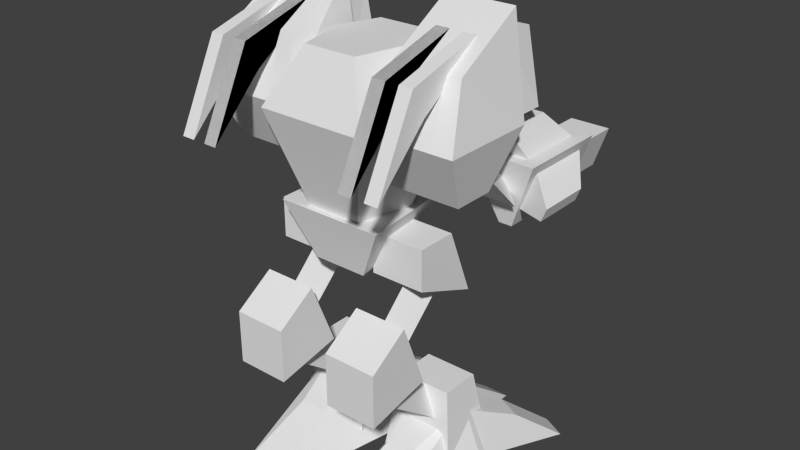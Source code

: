 # Source: andairkill.blend  (saved by Blender 2.63.0; exported with 4.5.12 LTS)
import bpy
from mathutils import Matrix  # noqa: F401  (used for matrix-valued properties, if any)

bpy.ops.wm.read_factory_settings(use_empty=True)
scene = bpy.context.scene
scene.name = 'Scene'

# ---- collections
col_collection_2 = bpy.data.collections.new('Collection 2'); scene.collection.children.link(col_collection_2)
col_collection_3 = bpy.data.collections.new('Collection 3'); scene.collection.children.link(col_collection_3)
col_collection_4 = bpy.data.collections.new('Collection 4'); scene.collection.children.link(col_collection_4)
col_collection_5 = bpy.data.collections.new('Collection 5'); scene.collection.children.link(col_collection_5)
col_collection_6 = bpy.data.collections.new('Collection 6'); scene.collection.children.link(col_collection_6)
col_collection_7 = bpy.data.collections.new('Collection 7'); scene.collection.children.link(col_collection_7)

# ---- world
world_world = bpy.data.worlds.new('World'); scene.world = world_world
world_world.color = (0.05088, 0.05088, 0.05088)
world_world.use_sun_shadow = False
world_world.sun_shadow_jitter_overblur = 0.0
world_world.cycles.sampling_method = 'MANUAL'
world_world.cycles.sample_map_resolution = 256

# ---- meshes
me_ruparm_001 = bpy.data.meshes.new('ruparm.001')
me_ruparm_001.from_pydata([(17.93, 42.77, -2.461), (17.93, 52.63, 7.4), (11.95, 52.63, 7.4), (13.95, 55.45, 4.583), (11.95, 42.77, -2.461), (13.95, 45.59, -5.278)], [], [(4, 2, 3, 5), (2, 1, 3), (1, 0, 5, 3), (4, 0, 1, 2), (4, 5, 0)])
_uv = me_ruparm_001.uv_layers.new(name='UVMap')
_uv.uv.foreach_set('vector', [0.9798, 0.9836, 0.9889, 0.9836, 0.9889, 0.9745, 0.9798, 0.9745, 0.0, 0.0, 0.0, 0.0, 0.0, 0.0, 0.9798, 0.9836, 0.9889, 0.9836, 0.9889, 0.9745, 0.9798, 0.9745, 0.9798, 0.9836, 0.9889, 0.9836, 0.9889, 0.9745, 0.9798, 0.9745, 0.0, 0.0, 0.0, 0.0, 0.0, 0.0])
me_ruparm_001.use_remesh_preserve_volume = False
me_ruparm_001.use_remesh_preserve_attributes = False
me_ruparm_001.use_mirror_vertex_groups = False
me_ruparm_001.update()
me_barrel2_001 = bpy.data.meshes.new('barrel2.001')
me_barrel2_001.from_pydata([(16.11, 40.55, -24.38), (18.11, 46.52, -24.38), (16.11, 40.55, -16.41), (18.11, 46.52, -16.41), (14.12, 40.55, -16.41), (12.13, 46.52, -16.41), (14.12, 40.55, -24.38), (12.13, 46.52, -24.38)], [], [(4, 6, 0, 2), (3, 2, 0, 1), (4, 5, 7, 6), (1, 7, 5, 3), (3, 5, 4, 2), (1, 0, 6, 7)])
_uv = me_barrel2_001.uv_layers.new(name='UVMap')
_uv.uv.foreach_set('vector', [0.249, 0.5704, 0.193, 0.5704, 0.193, 0.5844, 0.249, 0.5844, 0.4069, 0.9075, 0.3626, 0.9075, 0.3626, 0.9636, 0.4069, 0.9636, 0.4069, 0.9073, 0.3626, 0.9073, 0.3626, 0.9632, 0.4069, 0.9632, 0.3069, 0.6187, 0.3069, 0.5764, 0.2505, 0.5764, 0.2505, 0.6187, 0.0, 0.0, 0.0, 0.0, 0.0, 0.0, 0.0, 0.0, 0.3069, 0.6187, 0.3492, 0.6046, 0.3492, 0.5905, 0.3069, 0.5764])
me_barrel2_001.use_remesh_preserve_volume = False
me_barrel2_001.use_remesh_preserve_attributes = False
me_barrel2_001.use_mirror_vertex_groups = False
me_barrel2_001.update()
me_ruparm = bpy.data.meshes.new('ruparm')
me_ruparm.from_pydata([(-17.93, 42.77, -2.461), (-17.93, 52.63, 7.4), (-11.95, 52.63, 7.4), (-13.95, 55.45, 4.583), (-11.95, 42.77, -2.461), (-13.95, 45.59, -5.278)], [], [(4, 5, 3, 2), (2, 3, 1), (1, 3, 5, 0), (4, 2, 1, 0), (4, 0, 5)])
_uv = me_ruparm.uv_layers.new(name='UVMap')
_uv.uv.foreach_set('vector', [0.9764, 0.9834, 0.9764, 0.9751, 0.9846, 0.9751, 0.9846, 0.9834, 0.0, 0.0, 0.0, 0.0, 0.0, 0.0, 0.9764, 0.9834, 0.9764, 0.9751, 0.9846, 0.9751, 0.9846, 0.9834, 0.9764, 0.9834, 0.9764, 0.9751, 0.9846, 0.9751, 0.9846, 0.9834, 0.0, 0.0, 0.0, 0.0, 0.0, 0.0])
me_ruparm.use_remesh_preserve_volume = False
me_ruparm.use_remesh_preserve_attributes = False
me_ruparm.use_mirror_vertex_groups = False
me_ruparm.update()
me_hip = bpy.data.meshes.new('hip')
me_hip.from_pydata([(5.977, 41.48, -5.273), (-3.984, 33.52, 10.66), (-7.969, 41.48, 12.66), (3.984, 33.52, 10.66), (7.969, 41.48, 12.66), (-1.992, 33.52, -1.289), (-5.977, 41.48, -5.273), (1.992, 33.52, -1.289)], [], [(4, 0, 6, 2), (0, 7, 5, 6), (0, 4, 3, 7), (2, 6, 5, 1), (1, 5, 7, 3), (3, 4, 2, 1)])
_uv = me_hip.uv_layers.new(name='UVMap')
_uv.uv.foreach_set('vector', [0.02806, 0.3381, 0.04491, 0.1865, 0.146, 0.1865, 0.1628, 0.3381, 0.04491, 0.1865, 0.0786, 0.1111, 0.1123, 0.1111, 0.146, 0.1865, 0.1848, 0.8845, 0.3382, 0.8845, 0.3177, 0.8096, 0.2147, 0.8071, 0.3382, 0.8846, 0.1848, 0.8846, 0.2147, 0.8072, 0.3177, 0.8097, 0.1291, 0.01007, 0.1123, 0.1111, 0.0786, 0.1111, 0.06175, 0.01007, 0.7331, 0.6243, 0.792, 0.538, 0.8827, 0.6962, 0.7785, 0.7034])
me_hip.use_remesh_preserve_volume = False
me_hip.use_remesh_preserve_attributes = False
me_hip.use_mirror_vertex_groups = False
me_hip.update()
me_barrel2 = bpy.data.meshes.new('barrel2')
me_barrel2.from_pydata([(-16.11, 40.55, -24.38), (-18.11, 46.52, -24.38), (-16.11, 40.55, -16.41), (-18.11, 46.52, -16.41), (-14.12, 40.55, -16.41), (-12.13, 46.52, -16.41), (-14.12, 40.55, -24.38), (-12.13, 46.52, -24.38)], [], [(4, 2, 0, 6), (3, 1, 0, 2), (4, 6, 7, 5), (1, 3, 5, 7), (3, 2, 4, 5), (1, 7, 6, 0)])
_uv = me_barrel2.uv_layers.new(name='UVMap')
_uv.uv.foreach_set('vector', [0.249, 0.5704, 0.249, 0.5844, 0.193, 0.5844, 0.193, 0.5704, 0.4069, 0.9075, 0.4069, 0.9636, 0.3626, 0.9636, 0.3626, 0.9075, 0.4069, 0.9073, 0.4069, 0.9632, 0.3626, 0.9632, 0.3626, 0.9073, 0.3069, 0.6187, 0.2505, 0.6187, 0.2505, 0.5764, 0.3069, 0.5764, 0.0, 0.0, 0.0, 0.0, 0.0, 0.0, 0.0, 0.0, 0.3069, 0.6187, 0.3069, 0.5764, 0.3492, 0.5905, 0.3492, 0.6046])
me_barrel2.use_remesh_preserve_volume = False
me_barrel2.use_remesh_preserve_attributes = False
me_barrel2.use_mirror_vertex_groups = False
me_barrel2.update()
me_rfoot_001 = bpy.data.meshes.new('rfoot.001')
me_rfoot_001.from_pydata([(0.0, 0.5859, -1.172), (3.984, 0.5859, 18.75), (15.99, 6.563, -8.299), (11.53, 0.5859, 0.61), (11.53, 10.55, 0.61), (19.55, 0.5859, -15.43), (3.984, 10.55, -1.172), (11.95, 0.5859, 18.75), (15.94, 0.5859, -1.172), (11.95, 10.55, -1.172), (5.977, 6.563, 8.789), (9.961, 6.563, 8.789), (7.969, 0.5859, -1.172), (15.99, 0.5859, -17.21), (12.42, 6.563, -10.08), (7.969, 10.55, -1.172), (13.95, 0.5859, -5.156), (11.95, 14.53, 2.812), (13.95, 0.5859, 4.805), (3.984, 14.53, 2.812), (1.992, 0.5859, -5.156), (3.984, 14.53, -3.164), (11.95, 14.53, -3.164), (1.992, 0.5859, 4.805), (3.754, 10.55, -0.3104), (3.766, 6.563, -10.27), (3.775, 0.5859, -18.24), (3.754, 0.5859, -0.3104), (7.759, 0.5859, -18.24), (7.739, 10.55, -0.3059), (7.739, 0.5859, -0.3059), (7.75, 6.563, -10.27)], [], [(28, 26, 25, 31), (31, 25, 24, 29), (21, 20, 23, 19), (22, 16, 20, 21), (19, 23, 18, 17), (0, 6, 9, 8), (17, 18, 16, 22), (0, 8, 7, 1), (21, 19, 17, 22), (30, 28, 31, 29), (18, 23, 20, 16), (12, 15, 14, 13), (5, 3, 12, 13), (11, 10, 1, 7), (28, 30, 27, 26), (9, 6, 10, 11), (3, 5, 2, 4), (27, 24, 25, 26), (2, 14, 15, 4), (5, 13, 14, 2), (7, 8, 9, 11), (0, 1, 10, 6)])
_uv = me_rfoot_001.uv_layers.new(name='UVMap')
_uv.uv.foreach_set('vector', [0.9971, 0.199, 0.9503, 0.199, 0.9503, 0.3158, 0.9971, 0.3158, 0.9971, 0.3158, 0.9503, 0.3158, 0.9503, 0.4417, 0.9971, 0.4417, 0.918, 0.8926, 0.899, 0.7579, 0.9943, 0.7579, 0.9752, 0.8926, 0.9175, 0.9704, 0.7805, 0.9898, 0.7805, 0.8735, 0.9175, 0.8929, 0.918, 0.9704, 0.781, 0.9898, 0.781, 0.8735, 0.918, 0.8929, 0.9725, 0.9722, 0.9725, 0.9986, 0.999, 0.9986, 0.999, 0.9722, 0.918, 0.8928, 0.8989, 0.7578, 0.9944, 0.7578, 0.9753, 0.8928, 0.9725, 0.9722, 0.9725, 0.9986, 0.999, 0.9986, 0.999, 0.9722, 0.9175, 0.8929, 0.9756, 0.8929, 0.9756, 0.9704, 0.9175, 0.9704, 0.998, 0.002847, 0.998, 0.1969, 0.9334, 0.1106, 0.8903, 0.002847, 0.9725, 0.9722, 0.9725, 0.9986, 0.999, 0.9986, 0.999, 0.9722, 0.998, 0.002847, 0.8903, 0.002847, 0.9334, 0.1106, 0.998, 0.1969, 0.9501, 0.1987, 0.9501, 0.4418, 0.9974, 0.4418, 0.9974, 0.1987, 0.9704, 0.574, 0.9225, 0.574, 0.8985, 0.7138, 0.9944, 0.7138, 0.9501, 0.1987, 0.9501, 0.4418, 0.9974, 0.4418, 0.9974, 0.1987, 0.9944, 0.4449, 0.8985, 0.4449, 0.9225, 0.574, 0.9704, 0.574, 0.998, 0.002847, 0.998, 0.1969, 0.9334, 0.1106, 0.8903, 0.002847, 0.998, 0.002847, 0.8903, 0.002847, 0.9334, 0.1106, 0.998, 0.1969, 0.9971, 0.3158, 0.9503, 0.3158, 0.9503, 0.4417, 0.9971, 0.4417, 0.9971, 0.199, 0.9503, 0.199, 0.9503, 0.3158, 0.9971, 0.3158, 0.8966, 0.715, 0.7747, 0.5025, 0.8905, 0.4448, 0.915, 0.5741, 0.775, 0.5038, 0.8963, 0.7149, 0.9145, 0.5748, 0.89, 0.4464])
me_rfoot_001.use_remesh_preserve_volume = False
me_rfoot_001.use_remesh_preserve_attributes = False
me_rfoot_001.use_mirror_vertex_groups = False
me_rfoot_001.update()
me_rfoot = bpy.data.meshes.new('rfoot')
me_rfoot.from_pydata([(0.0, 0.5859, -1.172), (-3.984, 0.5859, 18.75), (-15.99, 6.563, -8.299), (-11.53, 0.5859, 0.61), (-11.53, 10.55, 0.61), (-19.55, 0.5859, -15.43), (-3.984, 10.55, -1.172), (-11.95, 0.5859, 18.75), (-15.94, 0.5859, -1.172), (-11.95, 10.55, -1.172), (-5.977, 6.563, 8.789), (-9.961, 6.563, 8.789), (-7.969, 0.5859, -1.172), (-15.99, 0.5859, -17.21), (-12.42, 6.563, -10.08), (-7.969, 10.55, -1.172), (-13.95, 0.5859, -5.156), (-11.95, 14.53, 2.812), (-13.95, 0.5859, 4.805), (-3.984, 14.53, 2.812), (-1.992, 0.5859, -5.156), (-3.984, 14.53, -3.164), (-11.95, 14.53, -3.164), (-1.992, 0.5859, 4.805), (-3.754, 10.55, -0.3104), (-3.766, 6.563, -10.27), (-3.775, 0.5859, -18.24), (-3.754, 0.5859, -0.3104), (-7.759, 0.5859, -18.24), (-7.739, 10.55, -0.3059), (-7.739, 0.5859, -0.3059), (-7.75, 6.563, -10.27)], [], [(28, 31, 25, 26), (31, 29, 24, 25), (21, 19, 23, 20), (22, 21, 20, 16), (19, 17, 18, 23), (0, 8, 9, 6), (17, 22, 16, 18), (0, 1, 7, 8), (21, 22, 17, 19), (30, 29, 31, 28), (18, 16, 20, 23), (12, 13, 14, 15), (5, 13, 12, 3), (11, 7, 1, 10), (28, 26, 27, 30), (9, 11, 10, 6), (3, 4, 2, 5), (27, 26, 25, 24), (2, 4, 15, 14), (5, 2, 14, 13), (7, 11, 9, 8), (0, 6, 10, 1)])
_uv = me_rfoot.uv_layers.new(name='UVMap')
_uv.uv.foreach_set('vector', [0.9971, 0.199, 0.9971, 0.3158, 0.9503, 0.3158, 0.9503, 0.199, 0.9971, 0.3158, 0.9971, 0.4417, 0.9503, 0.4417, 0.9503, 0.3158, 0.918, 0.8926, 0.9752, 0.8926, 0.9943, 0.7579, 0.899, 0.7579, 0.9175, 0.9704, 0.9175, 0.8929, 0.7805, 0.8735, 0.7805, 0.9898, 0.918, 0.9704, 0.918, 0.8929, 0.781, 0.8735, 0.781, 0.9898, 0.9725, 0.9722, 0.999, 0.9722, 0.999, 0.9986, 0.9725, 0.9986, 0.918, 0.8928, 0.9753, 0.8928, 0.9944, 0.7578, 0.8989, 0.7578, 0.9725, 0.9722, 0.999, 0.9722, 0.999, 0.9986, 0.9725, 0.9986, 0.9162, 0.8909, 0.9162, 0.9684, 0.9743, 0.9684, 0.9743, 0.8909, 0.998, 0.002847, 0.8903, 0.002847, 0.9334, 0.1106, 0.998, 0.1969, 0.9725, 0.9722, 0.999, 0.9722, 0.999, 0.9986, 0.9725, 0.9986, 0.998, 0.002847, 0.998, 0.1969, 0.9334, 0.1106, 0.8903, 0.002847, 0.9501, 0.1987, 0.9974, 0.1987, 0.9974, 0.4418, 0.9501, 0.4418, 0.9704, 0.574, 0.9944, 0.7138, 0.8985, 0.7138, 0.9225, 0.574, 0.9501, 0.1987, 0.9974, 0.1987, 0.9974, 0.4418, 0.9501, 0.4418, 0.9944, 0.4449, 0.9704, 0.574, 0.9225, 0.574, 0.8985, 0.4449, 0.998, 0.002847, 0.8903, 0.002847, 0.9334, 0.1106, 0.998, 0.1969, 0.998, 0.002847, 0.998, 0.1969, 0.9334, 0.1106, 0.8903, 0.002847, 0.9971, 0.3158, 0.9971, 0.4417, 0.9503, 0.4417, 0.9503, 0.3158, 0.9971, 0.199, 0.9971, 0.3158, 0.9503, 0.3158, 0.9503, 0.199, 0.8966, 0.715, 0.915, 0.5741, 0.8905, 0.4448, 0.7747, 0.5025, 0.775, 0.5038, 0.89, 0.4464, 0.9145, 0.5748, 0.8963, 0.7149])
me_rfoot.use_remesh_preserve_volume = False
me_rfoot.use_remesh_preserve_attributes = False
me_rfoot.use_mirror_vertex_groups = False
me_rfoot.update()
me_rloleg_002 = bpy.data.meshes.new('rloleg.002')
me_rloleg_002.from_pydata([(11.95, 17.46, 18.05), (3.984, 17.46, 18.05), (3.984, 25.43, 18.05), (3.984, 29.41, 12.07), (11.95, 25.43, 18.05), (3.984, 19.45, 8.086), (11.95, 19.45, 8.086), (11.95, 29.41, 12.07), (7.969, 19.23, 9.466), (5.763, 18.23, 14.34), (5.763, 7.5, 0.1172), (10.17, 7.5, 0.1172), (7.969, 10.25, -2.768), (10.17, 18.23, 14.34)], [], [(5, 6, 0, 1), (13, 11, 12, 8), (10, 9, 8, 12), (5, 3, 7, 6), (3, 2, 4, 7), (2, 1, 0, 4), (3, 5, 1, 2), (11, 13, 9, 10), (7, 4, 0, 6), (10, 12, 11)])
_uv = me_rloleg_002.uv_layers.new(name='UVMap')
_uv.uv.foreach_set('vector', [0.908, 0.06059, 0.8244, 0.06059, 0.8244, 0.1671, 0.908, 0.1671, 0.9512, 0.981, 0.9574, 0.981, 0.9574, 0.9748, 0.9512, 0.9748, 0.9512, 0.981, 0.9574, 0.981, 0.9574, 0.9748, 0.9512, 0.9748, 0.8237, 0.1671, 0.8237, 0.281, 0.9083, 0.281, 0.9083, 0.1671, 0.8237, 0.281, 0.8237, 0.3573, 0.9083, 0.3573, 0.9083, 0.281, 0.8237, 0.3573, 0.8237, 0.4419, 0.9083, 0.4419, 0.9083, 0.3573, 0.7601, 0.4841, 0.7175, 0.3775, 0.824, 0.3562, 0.824, 0.4415, 0.9512, 0.981, 0.9574, 0.981, 0.9574, 0.9748, 0.9512, 0.9748, 0.7601, 0.4841, 0.824, 0.4415, 0.824, 0.3562, 0.7175, 0.3775, 0.94, 0.9721, 0.9676, 0.9998, 0.9676, 0.9721])
me_rloleg_002.use_remesh_preserve_volume = False
me_rloleg_002.use_remesh_preserve_attributes = False
me_rloleg_002.use_mirror_vertex_groups = False
me_rloleg_002.update()
me_rloleg = bpy.data.meshes.new('rloleg')
me_rloleg.from_pydata([(-11.95, 17.46, 18.05), (-3.984, 17.46, 18.05), (-3.984, 25.43, 18.05), (-3.984, 29.41, 12.07), (-11.95, 25.43, 18.05), (-3.984, 19.45, 8.086), (-11.95, 19.45, 8.086), (-11.95, 29.41, 12.07), (-7.969, 19.23, 9.466), (-5.763, 18.23, 14.34), (-5.763, 7.5, 0.1172), (-10.17, 7.5, 0.1172), (-7.969, 10.25, -2.768), (-10.17, 18.23, 14.34)], [], [(5, 1, 0, 6), (13, 8, 12, 11), (10, 12, 8, 9), (5, 6, 7, 3), (3, 7, 4, 2), (2, 4, 0, 1), (3, 2, 1, 5), (11, 10, 9, 13), (7, 6, 0, 4), (10, 11, 12)])
_uv = me_rloleg.uv_layers.new(name='UVMap')
_uv.uv.foreach_set('vector', [0.908, 0.06059, 0.908, 0.1671, 0.8244, 0.1671, 0.8244, 0.06059, 0.9512, 0.981, 0.9512, 0.9748, 0.9574, 0.9748, 0.9574, 0.981, 0.9512, 0.981, 0.9512, 0.9748, 0.9574, 0.9748, 0.9574, 0.981, 0.8237, 0.1671, 0.9083, 0.1671, 0.9083, 0.281, 0.8237, 0.281, 0.8237, 0.281, 0.9083, 0.281, 0.9083, 0.3573, 0.8237, 0.3573, 0.8237, 0.3573, 0.9083, 0.3573, 0.9083, 0.4419, 0.8237, 0.4419, 0.7601, 0.4841, 0.824, 0.4415, 0.824, 0.3562, 0.7175, 0.3775, 0.9512, 0.981, 0.9512, 0.9748, 0.9574, 0.9748, 0.9574, 0.981, 0.7601, 0.4841, 0.7175, 0.3775, 0.824, 0.3562, 0.824, 0.4415, 0.94, 0.9721, 0.9676, 0.9721, 0.9676, 0.9998])
me_rloleg.use_remesh_preserve_volume = False
me_rloleg.use_remesh_preserve_attributes = False
me_rloleg.use_mirror_vertex_groups = False
me_rloleg.update()
me_rupleg_002 = bpy.data.meshes.new('rupleg.002')
me_rupleg_002.from_pydata([(7.969, 32.58, 6.988), (7.969, 23.2, 16.64), (5.95, 30.91, 2.698), (5.95, 20.39, 13.82), (9.988, 20.39, 13.82), (9.988, 30.91, 2.698), (3.984, 39.14, 2.695), (3.984, 29.18, -1.289), (11.95, 39.14, 8.672), (11.95, 29.18, -1.289), (11.95, 39.14, 2.695), (3.984, 33.16, 8.672), (3.984, 39.14, 8.672), (11.95, 33.16, 8.672)], [], [(4, 3, 2, 5), (2, 3, 1, 0), (4, 5, 0, 1), (6, 12, 8, 10), (7, 6, 10, 9), (10, 8, 13, 9), (12, 11, 13, 8), (7, 9, 13, 11), (11, 12, 6, 7), (1, 3, 4)])
_uv = me_rupleg_002.uv_layers.new(name='UVMap')
_uv.uv.foreach_set('vector', [0.9578, 0.9855, 0.9578, 0.9748, 0.9471, 0.9748, 0.9471, 0.9855, 0.9471, 0.9855, 0.9578, 0.9855, 0.9578, 0.9748, 0.9471, 0.9748, 0.9471, 0.9855, 0.9578, 0.9855, 0.9578, 0.9748, 0.9471, 0.9748, 0.6596, 0.9132, 0.5948, 0.9132, 0.5948, 0.9996, 0.6596, 0.9996, 0.7759, 0.9132, 0.6596, 0.9132, 0.6596, 0.9996, 0.7759, 0.9996, 0.5951, 0.9133, 0.6601, 0.9133, 0.6601, 0.8483, 0.5518, 0.805, 0.5948, 0.9132, 0.53, 0.9132, 0.53, 0.9996, 0.5948, 0.9996, 0.4144, 0.9134, 0.4144, 0.9993, 0.5299, 0.9993, 0.5299, 0.9134, 0.6601, 0.8483, 0.6601, 0.9133, 0.5951, 0.9133, 0.5518, 0.805, 0.9471, 0.9855, 0.9578, 0.9748, 0.9471, 0.9748])
me_rupleg_002.use_remesh_preserve_volume = False
me_rupleg_002.use_remesh_preserve_attributes = False
me_rupleg_002.use_mirror_vertex_groups = False
me_rupleg_002.update()
me_rupleg = bpy.data.meshes.new('rupleg')
me_rupleg.from_pydata([(-7.969, 32.58, 6.988), (-7.969, 23.2, 16.64), (-5.95, 30.91, 2.698), (-5.95, 20.39, 13.82), (-9.988, 20.39, 13.82), (-9.988, 30.91, 2.698), (-3.984, 39.14, 2.695), (-3.984, 29.18, -1.289), (-11.95, 39.14, 8.672), (-11.95, 29.18, -1.289), (-11.95, 39.14, 2.695), (-3.984, 33.16, 8.672), (-3.984, 39.14, 8.672), (-11.95, 33.16, 8.672)], [], [(4, 5, 2, 3), (2, 0, 1, 3), (4, 1, 0, 5), (6, 10, 8, 12), (7, 9, 10, 6), (10, 9, 13, 8), (12, 8, 13, 11), (7, 11, 13, 9), (11, 7, 6, 12), (1, 4, 3)])
_uv = me_rupleg.uv_layers.new(name='UVMap')
_uv.uv.foreach_set('vector', [0.9578, 0.9855, 0.9471, 0.9855, 0.9471, 0.9748, 0.9578, 0.9748, 0.9471, 0.9855, 0.9471, 0.9748, 0.9578, 0.9748, 0.9578, 0.9855, 0.9471, 0.9855, 0.9471, 0.9748, 0.9578, 0.9748, 0.9578, 0.9855, 0.6596, 0.9132, 0.6596, 0.9996, 0.5948, 0.9996, 0.5948, 0.9132, 0.7759, 0.9132, 0.7759, 0.9996, 0.6596, 0.9996, 0.6596, 0.9132, 0.5951, 0.9133, 0.5518, 0.805, 0.6601, 0.8483, 0.6601, 0.9133, 0.5948, 0.9132, 0.5948, 0.9996, 0.53, 0.9996, 0.53, 0.9132, 0.4144, 0.9134, 0.5299, 0.9134, 0.5299, 0.9993, 0.4144, 0.9993, 0.6601, 0.8483, 0.5518, 0.805, 0.5951, 0.9133, 0.6601, 0.9133, 0.9471, 0.9855, 0.9471, 0.9748, 0.9578, 0.9748])
me_rupleg.use_remesh_preserve_volume = False
me_rupleg.use_remesh_preserve_attributes = False
me_rupleg.use_mirror_vertex_groups = False
me_rupleg.update()
me_rgun_001 = bpy.data.meshes.new('rgun.001')
me_rgun_001.from_pydata([(14.06, 38.55, -4.688), (16.05, 38.55, -4.688), (20.04, 48.52, -2.695), (14.06, 38.55, -16.64), (10.08, 48.52, -16.64), (20.04, 48.52, -16.64), (16.05, 38.55, -16.64), (10.08, 48.52, -2.695), (10.74, 46.98, -4.687), (10.74, 46.98, -14.65), (7.764, 43.67, -10.66), (12.93, 41.42, -14.65), (8.494, 41.81, -10.66), (12.93, 41.42, -4.687), (8.494, 41.81, -2.695), (7.764, 43.67, -2.695), (22.35, 43.67, -2.695), (21.62, 41.81, -2.695), (17.19, 41.42, -4.687), (12.07, 48.52, -4.687), (12.07, 48.52, -14.65), (14.06, 52.5, -10.66), (18.05, 48.52, -14.65), (21.62, 41.81, -10.66), (17.19, 41.42, -14.65), (16.05, 52.5, -10.66), (18.05, 48.52, -4.687), (16.05, 52.5, -2.695), (22.35, 43.67, -10.66), (14.06, 52.5, -2.695), (19.38, 46.98, -14.65), (19.38, 46.98, -4.687)], [], [(0, 1, 2, 7), (27, 25, 21, 29), (27, 26, 22, 25), (25, 22, 20, 21), (21, 20, 19, 29), (14, 15, 10, 12), (14, 12, 11, 13), (12, 10, 9, 11), (26, 27, 29, 19), (10, 15, 8, 9), (13, 8, 15, 14), (18, 17, 16, 31), (28, 30, 31, 16), (3, 6, 1, 0), (23, 24, 30, 28), (7, 2, 5, 4), (17, 18, 24, 23), (2, 1, 6, 5), (7, 4, 3, 0), (5, 6, 3, 4), (17, 23, 28, 16)])
_uv = me_rgun_001.uv_layers.new(name='UVMap')
_uv.uv.foreach_set('vector', [0.7304, 0.6332, 0.7075, 0.6332, 0.6618, 0.7497, 0.7761, 0.7497, 0.6339, 0.7515, 0.6339, 0.6522, 0.609, 0.6522, 0.609, 0.7515, 0.6085, 0.652, 0.5527, 0.6769, 0.5526, 0.8015, 0.6084, 0.7517, 0.6339, 0.6522, 0.6587, 0.582, 0.5842, 0.582, 0.609, 0.6522, 0.6086, 0.7517, 0.5524, 0.8011, 0.5534, 0.6765, 0.6094, 0.652, 0.6339, 0.7515, 0.609, 0.7515, 0.609, 0.6522, 0.6339, 0.6522, 0.6085, 0.652, 0.6084, 0.7517, 0.5526, 0.8015, 0.5527, 0.6769, 0.6339, 0.6522, 0.609, 0.6522, 0.5842, 0.582, 0.6587, 0.582, 0.6587, 0.807, 0.6339, 0.7515, 0.609, 0.7515, 0.5842, 0.807, 0.6086, 0.7517, 0.6094, 0.652, 0.5534, 0.6765, 0.5524, 0.8011, 0.6587, 0.807, 0.5842, 0.807, 0.609, 0.7515, 0.6339, 0.7515, 0.6587, 0.807, 0.6339, 0.7515, 0.609, 0.7515, 0.5842, 0.807, 0.6086, 0.7517, 0.5524, 0.8011, 0.5534, 0.6765, 0.6094, 0.652, 0.7057, 0.6322, 0.7313, 0.6322, 0.7313, 0.4784, 0.7057, 0.4784, 0.6339, 0.6522, 0.6587, 0.582, 0.5842, 0.582, 0.609, 0.6522, 0.7761, 0.7497, 0.6618, 0.7497, 0.6618, 0.9097, 0.7761, 0.9097, 0.6085, 0.652, 0.5527, 0.6769, 0.5526, 0.8015, 0.6084, 0.7517, 0.7764, 0.7016, 0.8993, 0.7245, 0.8993, 0.8614, 0.7764, 0.8614, 0.7765, 0.7017, 0.7765, 0.8611, 0.8992, 0.8611, 0.8992, 0.7244, 0.7761, 0.7496, 0.7304, 0.6329, 0.7075, 0.6329, 0.6618, 0.7496, 0.6339, 0.7515, 0.6339, 0.6522, 0.609, 0.6522, 0.609, 0.7515])
me_rgun_001.use_remesh_preserve_volume = False
me_rgun_001.use_remesh_preserve_attributes = False
me_rgun_001.use_mirror_vertex_groups = False
me_rgun_001.update()
me_rgun = bpy.data.meshes.new('rgun')
me_rgun.from_pydata([(-14.06, 38.55, -4.688), (-16.05, 38.55, -4.688), (-20.04, 48.52, -2.695), (-14.06, 38.55, -16.64), (-10.08, 48.52, -16.64), (-20.04, 48.52, -16.64), (-16.05, 38.55, -16.64), (-10.08, 48.52, -2.695), (-10.74, 46.98, -4.687), (-10.74, 46.98, -14.65), (-7.764, 43.67, -10.66), (-12.93, 41.42, -14.65), (-8.494, 41.81, -10.66), (-12.93, 41.42, -4.687), (-8.494, 41.81, -2.695), (-7.764, 43.67, -2.695), (-22.35, 43.67, -2.695), (-21.62, 41.81, -2.695), (-17.19, 41.42, -4.687), (-12.07, 48.52, -4.687), (-12.07, 48.52, -14.65), (-14.06, 52.5, -10.66), (-18.05, 48.52, -14.65), (-21.62, 41.81, -10.66), (-17.19, 41.42, -14.65), (-16.05, 52.5, -10.66), (-18.05, 48.52, -4.687), (-16.05, 52.5, -2.695), (-22.35, 43.67, -10.66), (-14.06, 52.5, -2.695), (-19.38, 46.98, -14.65), (-19.38, 46.98, -4.687)], [], [(0, 7, 2, 1), (27, 29, 21, 25), (27, 25, 22, 26), (25, 21, 20, 22), (21, 29, 19, 20), (14, 12, 10, 15), (14, 13, 11, 12), (12, 11, 9, 10), (26, 19, 29, 27), (10, 9, 8, 15), (13, 14, 15, 8), (18, 31, 16, 17), (28, 16, 31, 30), (3, 0, 1, 6), (23, 28, 30, 24), (7, 4, 5, 2), (17, 23, 24, 18), (2, 5, 6, 1), (7, 0, 3, 4), (5, 4, 3, 6), (17, 16, 28, 23)])
_uv = me_rgun.uv_layers.new(name='UVMap')
_uv.uv.foreach_set('vector', [0.7304, 0.6332, 0.7761, 0.7497, 0.6618, 0.7497, 0.7075, 0.6332, 0.6339, 0.7515, 0.609, 0.7515, 0.609, 0.6522, 0.6339, 0.6522, 0.6085, 0.652, 0.6084, 0.7517, 0.5526, 0.8015, 0.5527, 0.6769, 0.6339, 0.6522, 0.609, 0.6522, 0.5842, 0.582, 0.6587, 0.582, 0.6086, 0.7517, 0.6094, 0.652, 0.5534, 0.6765, 0.5524, 0.8011, 0.6339, 0.7515, 0.6339, 0.6522, 0.609, 0.6522, 0.609, 0.7515, 0.6085, 0.652, 0.5527, 0.6769, 0.5526, 0.8015, 0.6084, 0.7517, 0.6339, 0.6522, 0.6587, 0.582, 0.5842, 0.582, 0.609, 0.6522, 0.6587, 0.807, 0.5842, 0.807, 0.609, 0.7515, 0.6339, 0.7515, 0.6086, 0.7517, 0.5524, 0.8011, 0.5534, 0.6765, 0.6094, 0.652, 0.6587, 0.807, 0.6339, 0.7515, 0.609, 0.7515, 0.5842, 0.807, 0.6587, 0.807, 0.5842, 0.807, 0.609, 0.7515, 0.6339, 0.7515, 0.6086, 0.7517, 0.6094, 0.652, 0.5534, 0.6765, 0.5524, 0.8011, 0.7057, 0.6322, 0.7057, 0.4784, 0.7313, 0.4784, 0.7313, 0.6322, 0.6339, 0.6522, 0.609, 0.6522, 0.5842, 0.582, 0.6587, 0.582, 0.7761, 0.7497, 0.7761, 0.9097, 0.6618, 0.9097, 0.6618, 0.7497, 0.6085, 0.652, 0.6084, 0.7517, 0.5526, 0.8015, 0.5527, 0.6769, 0.7764, 0.7016, 0.7764, 0.8614, 0.8993, 0.8614, 0.8993, 0.7245, 0.7765, 0.7017, 0.8992, 0.7244, 0.8992, 0.8611, 0.7765, 0.8611, 0.7761, 0.7496, 0.6618, 0.7496, 0.7075, 0.6329, 0.7304, 0.6329, 0.6339, 0.7515, 0.609, 0.7515, 0.609, 0.6522, 0.6339, 0.6522])
me_rgun.use_remesh_preserve_volume = False
me_rgun.use_remesh_preserve_attributes = False
me_rgun.use_mirror_vertex_groups = False
me_rgun.update()
me_body = bpy.data.meshes.new('body')
me_body.from_pydata([(12.05, 50.98, 21.45), (12.05, 58.95, 13.48), (12.05, 66.91, 1.523), (10.06, 62.93, 15.47), (10.06, 66.91, 1.523), (10.06, 58.95, 13.48), (10.06, 50.98, 21.45), (12.05, 62.93, 15.47), (-12.05, 62.93, 15.47), (-10.06, 50.98, 21.45), (-10.06, 58.95, 13.48), (-10.06, 66.91, 1.523), (-10.06, 62.93, 15.47), (-12.05, 66.91, 1.523), (-12.05, 58.95, 13.48), (-12.05, 50.98, 21.45), (-12.05, 50.98, 21.45), (-12.05, 58.95, 13.48), (-12.05, 66.91, 1.523), (-10.06, 62.93, 15.47), (-10.06, 66.91, 1.523), (-10.06, 58.95, 13.48), (-10.06, 50.98, 21.45), (-12.05, 62.93, 15.47), (-15.94, 62.93, 15.47), (-13.95, 50.98, 21.45), (-13.95, 58.95, 13.48), (-13.95, 66.91, 1.523), (-13.95, 62.93, 15.47), (-15.94, 66.91, 1.523), (-15.94, 58.95, 13.48), (-15.94, 50.98, 21.45), (7.969, 62.93, 9.492), (7.969, 68.91, -0.4687), (-9.961, 64.92, -6.445), (-7.969, 54.96, -6.445), (-7.969, 54.96, -0.4687), (-17.93, 54.96, -6.445), (-15.94, 64.92, -6.445), (-17.93, 54.96, -0.4687), (-15.94, 66.91, -0.4687), (9.961, 66.91, -0.4687), (15.94, 66.91, -0.4687), (17.93, 54.96, -0.4687), (15.94, 64.92, -6.445), (17.93, 54.96, -6.445), (7.969, 54.96, -0.4687), (-9.961, 66.91, -0.4687), (7.969, 54.96, -6.445), (9.961, 64.92, -6.445), (-5.977, 54.96, 13.48), (-7.969, 68.91, -0.4687), (-17.93, 68.91, -0.4687), (-19.92, 54.96, 13.48), (-7.969, 62.93, 9.492), (-17.93, 62.93, 9.492), (-19.92, 54.96, -0.4687), (19.92, 54.96, 13.48), (17.93, 68.91, -0.4687), (5.977, 54.96, -0.4687), (5.977, 54.96, 13.48), (-17.93, 46.99, 3.516), (-5.977, 46.99, 3.516), (-5.977, 54.96, -0.4687), (-5.977, 46.99, 9.492), (-17.93, 46.99, 9.492), (-5.977, 54.96, -8.438), (5.977, 46.99, 9.492), (5.977, 54.96, -8.438), (1.992, 41.02, -2.461), (9.961, 54.96, 3.516), (5.977, 41.02, 3.516), (-3.984, 54.96, -6.445), (-3.984, 62.93, -2.461), (3.984, 62.93, -2.461), (3.984, 54.96, -6.445), (7.969, 54.96, 3.516), (-5.977, 62.93, 3.516), (-7.969, 54.96, 3.516), (3.984, 62.93, 11.48), (5.977, 62.93, 3.516), (7.969, 54.96, 15.47), (-3.984, 62.93, 11.48), (3.984, 41.02, 11.48), (5.977, 46.99, 3.516), (-3.984, 41.02, 11.48), (17.93, 46.99, 3.516), (19.92, 54.96, -0.4687), (-1.992, 41.02, -2.461), (-9.961, 54.96, 3.516), (-5.977, 41.02, 3.516), (-7.969, 54.96, 15.47), (17.93, 62.93, 9.492), (17.93, 46.99, 9.492), (12.05, 50.98, 21.45), (12.05, 58.95, 13.48), (12.05, 66.91, 1.523), (10.06, 62.93, 15.47), (10.06, 66.91, 1.523), (10.06, 58.95, 13.48), (10.06, 50.98, 21.45), (12.05, 62.93, 15.47), (15.94, 62.93, 15.47), (13.95, 50.98, 21.45), (13.95, 58.95, 13.48), (13.95, 66.91, 1.523), (13.95, 62.93, 15.47), (15.94, 66.91, 1.523), (15.94, 58.95, 13.48), (15.94, 50.98, 21.45)], [], [(67, 93, 57, 60), (70, 81, 83, 71), (93, 65, 61, 86), (81, 76, 80, 79), (79, 80, 77, 82), (49, 48, 46, 41), (80, 74, 73, 77), (76, 75, 74, 80), (75, 72, 73, 74), (72, 78, 77, 73), (68, 70, 71, 69), (86, 84, 59, 87), (92, 58, 33, 32), (32, 60, 57, 92), (64, 50, 53, 65), (61, 56, 63, 62), (65, 53, 56, 61), (37, 39, 40, 38), (92, 57, 87, 58), (55, 54, 51, 52), (54, 55, 53, 50), (52, 51, 63, 56), (45, 43, 46, 48), (38, 40, 47, 34), (45, 48, 49, 44), (44, 49, 41, 42), (37, 38, 34, 35), (93, 86, 87, 57), (24, 28, 27, 29), (28, 24, 31, 25), (11, 10, 14, 13), (13, 14, 8), (14, 15, 8), (9, 10, 12), (22, 21, 19), (17, 16, 23), (18, 17, 23), (20, 21, 17, 18), (58, 87, 59, 33), (26, 27, 28), (30, 26, 25, 31), (27, 26, 30, 29), (37, 35, 36, 39), (17, 21, 22, 16), (21, 20, 19), (19, 23, 16, 22), (55, 52, 56, 53), (51, 54, 50, 63), (45, 44, 42, 43), (34, 47, 36, 35), (32, 33, 59, 60), (29, 30, 24), (30, 31, 24), (25, 26, 28), (23, 19, 20, 18), (81, 91, 85, 83), (66, 88, 90, 89), (91, 81, 79, 82), (82, 77, 78, 91), (68, 66, 89, 70), (89, 90, 85, 91), (66, 68, 69, 88), (88, 69, 71, 90), (83, 85, 90, 71), (14, 10, 9, 15), (10, 11, 12), (12, 8, 15, 9), (8, 12, 11, 13), (102, 107, 105, 106), (106, 103, 109, 102), (4, 2, 1, 5), (2, 7, 1), (1, 7, 0), (6, 3, 5), (100, 97, 99), (95, 101, 94), (96, 101, 95), (98, 96, 95, 99), (104, 106, 105), (108, 109, 103, 104), (105, 107, 108, 104), (95, 94, 100, 99), (99, 97, 98), (97, 100, 94, 101), (107, 102, 108), (108, 102, 109), (103, 106, 104), (101, 96, 98, 97), (1, 0, 6, 5), (5, 3, 4), (3, 6, 0, 7), (7, 2, 4, 3)])
_uv = me_body.uv_layers.new(name='UVMap')
_uv.uv.foreach_set('vector', [0.1777, 0.3475, 0.02982, 0.3475, 0.005171, 0.4578, 0.1777, 0.4578, 0.7057, 0.3925, 0.6917, 0.2165, 0.4823, 0.281, 0.4945, 0.4001, 0.7428, 0.2, 0.7428, 0.3592, 0.7162, 0.3592, 0.7162, 0.2, 0.4793, 0.4434, 0.3177, 0.4392, 0.3177, 0.3281, 0.4286, 0.3215, 0.5024, 0.1663, 0.3944, 0.1934, 0.3944, 0.03129, 0.5024, 0.0583, 0.3315, 0.8932, 0.1872, 0.8932, 0.1872, 0.9781, 0.3593, 0.9783, 0.3944, 0.1934, 0.3133, 0.1663, 0.3133, 0.0583, 0.3944, 0.03129, 0.3177, 0.4392, 0.1732, 0.4263, 0.2328, 0.3215, 0.3177, 0.3281, 0.1925, 0.1663, 0.1925, 0.0583, 0.3133, 0.0583, 0.3133, 0.1663, 0.4664, 0.5534, 0.3244, 0.5639, 0.326, 0.4549, 0.4095, 0.4498, 0.6992, 0.576, 0.7057, 0.3925, 0.4945, 0.4001, 0.4823, 0.504, 0.02982, 0.9945, 0.1777, 0.9945, 0.1777, 0.8843, 0.005174, 0.8843, 0.02982, 0.568, 0.02982, 0.7117, 0.1531, 0.7117, 0.1531, 0.568, 0.1531, 0.568, 0.1777, 0.4578, 0.005171, 0.4578, 0.02982, 0.568, 0.1777, 0.3475, 0.1777, 0.4578, 0.005171, 0.4578, 0.02982, 0.3475, 0.02982, 0.9945, 0.005174, 0.8843, 0.1777, 0.8843, 0.1777, 0.9945, 0.3269, 0.8092, 0.2162, 0.8012, 0.301, 0.6544, 0.3633, 0.7463, 0.1872, 0.8928, 0.1872, 0.9787, 0.3613, 0.9788, 0.3331, 0.8928, 0.1539, 0.7094, 0.2162, 0.8012, 0.301, 0.6544, 0.153, 0.5681, 0.02982, 0.568, 0.1531, 0.568, 0.1531, 0.7117, 0.02982, 0.7117, 0.1531, 0.568, 0.02982, 0.568, 0.005171, 0.4578, 0.1777, 0.4578, 0.02982, 0.7117, 0.1531, 0.7117, 0.1777, 0.8843, 0.005174, 0.8843, 0.2538, 0.1771, 0.1714, 0.1771, 0.1714, 0.3144, 0.2538, 0.3144, 0.3911, 0.2045, 0.478, 0.2045, 0.478, 0.2869, 0.3911, 0.2869, 0.2538, 0.1771, 0.2538, 0.3144, 0.3911, 0.2869, 0.3911, 0.2045, 0.3911, 0.2045, 0.3911, 0.2869, 0.478, 0.2869, 0.478, 0.2045, 0.2538, 0.1771, 0.3911, 0.2045, 0.3911, 0.2869, 0.2538, 0.3144, 0.3269, 0.8092, 0.3633, 0.7463, 0.301, 0.6544, 0.2162, 0.8012, 0.5655, 0.001542, 0.5655, 0.03002, 0.3583, 0.03001, 0.3583, 0.001533, 0.3565, 0.03002, 0.3565, 0.001542, 0.5653, 0.001533, 0.5653, 0.03001, 0.3589, 0.001321, 0.5642, 0.001326, 0.5642, 0.02791, 0.3589, 0.0279, 0.5876, 0.5945, 0.4237, 0.6124, 0.4245, 0.5612, 0.4237, 0.6124, 0.3004, 0.6513, 0.4245, 0.5612, 0.3004, 0.6513, 0.4237, 0.6124, 0.4245, 0.5612, 0.3004, 0.6513, 0.4237, 0.6124, 0.4245, 0.5612, 0.4237, 0.6124, 0.3004, 0.6513, 0.4245, 0.5612, 0.5876, 0.5945, 0.4237, 0.6124, 0.4245, 0.5612, 0.3589, 0.001321, 0.5642, 0.001326, 0.5642, 0.02791, 0.3589, 0.0279, 0.02982, 0.7117, 0.005174, 0.8843, 0.1777, 0.8843, 0.1531, 0.7117, 0.4237, 0.6124, 0.5876, 0.5945, 0.4245, 0.5612, 0.3578, 0.02791, 0.3578, 0.001326, 0.5666, 0.001321, 0.5666, 0.0279, 0.3589, 0.001321, 0.5642, 0.001326, 0.5642, 0.02791, 0.3589, 0.0279, 0.2538, 0.1771, 0.2538, 0.3144, 0.1714, 0.3144, 0.1714, 0.1771, 0.3578, 0.02791, 0.3578, 0.001326, 0.5666, 0.001321, 0.5666, 0.0279, 0.4237, 0.6124, 0.5876, 0.5945, 0.4245, 0.5612, 0.3565, 0.03002, 0.3565, 0.001542, 0.5653, 0.001533, 0.5653, 0.03001, 0.1539, 0.7094, 0.153, 0.5681, 0.301, 0.6544, 0.2162, 0.8012, 0.1545, 0.5706, 0.1548, 0.7098, 0.2158, 0.8006, 0.3, 0.6563, 0.1872, 0.8928, 0.3331, 0.8928, 0.3613, 0.9788, 0.1872, 0.9787, 0.3315, 0.8932, 0.3593, 0.9783, 0.1872, 0.9781, 0.1872, 0.8932, 0.1545, 0.5706, 0.3, 0.6563, 0.2158, 0.8006, 0.1548, 0.7098, 0.5876, 0.5945, 0.4237, 0.6124, 0.4245, 0.5612, 0.4237, 0.6124, 0.3004, 0.6513, 0.4245, 0.5612, 0.3004, 0.6513, 0.4237, 0.6124, 0.4245, 0.5612, 0.5655, 0.001542, 0.5655, 0.03002, 0.3583, 0.03001, 0.3583, 0.001533, 0.6231, 0.2191, 0.6231, 0.004201, 0.8187, 0.05794, 0.8187, 0.1654, 0.6992, 0.576, 0.4823, 0.504, 0.4945, 0.4001, 0.7057, 0.3925, 0.6232, 0.004277, 0.6232, 0.2204, 0.5024, 0.1663, 0.5024, 0.0583, 0.2174, 0.4469, 0.326, 0.4549, 0.3244, 0.5639, 0.1658, 0.5657, 0.4121, 0.7801, 0.5359, 0.7801, 0.5772, 0.9039, 0.3709, 0.9039, 0.7057, 0.3925, 0.4945, 0.4001, 0.4823, 0.281, 0.6917, 0.2165, 0.5359, 0.7801, 0.4121, 0.7801, 0.4534, 0.623, 0.4947, 0.623, 0.4996, 0.1446, 0.4997, 0.07661, 0.6253, 0.008654, 0.6252, 0.2126, 0.7968, 0.05398, 0.7967, 0.1736, 0.6493, 0.2035, 0.6494, 0.02403, 0.3578, 0.02791, 0.3578, 0.001326, 0.5666, 0.001321, 0.5666, 0.0279, 0.4237, 0.6124, 0.5876, 0.5945, 0.4245, 0.5612, 0.3565, 0.03002, 0.3565, 0.001542, 0.5653, 0.001533, 0.5653, 0.03001, 0.5655, 0.001542, 0.5655, 0.03002, 0.3583, 0.03001, 0.3583, 0.001533, 0.5655, 0.001542, 0.3583, 0.001533, 0.3583, 0.03001, 0.5655, 0.03002, 0.3565, 0.03002, 0.5653, 0.03001, 0.5653, 0.001533, 0.3565, 0.001542, 0.3589, 0.001321, 0.3589, 0.0279, 0.5642, 0.02791, 0.5642, 0.001326, 0.5876, 0.5945, 0.4245, 0.5612, 0.4237, 0.6124, 0.4237, 0.6124, 0.4245, 0.5612, 0.3004, 0.6513, 0.3004, 0.6513, 0.4245, 0.5612, 0.4237, 0.6124, 0.3004, 0.6513, 0.4245, 0.5612, 0.4237, 0.6124, 0.4237, 0.6124, 0.4245, 0.5612, 0.3004, 0.6513, 0.5876, 0.5945, 0.4245, 0.5612, 0.4237, 0.6124, 0.3589, 0.001321, 0.3589, 0.0279, 0.5642, 0.02791, 0.5642, 0.001326, 0.4237, 0.6124, 0.4245, 0.5612, 0.5876, 0.5945, 0.3578, 0.02791, 0.5666, 0.0279, 0.5666, 0.001321, 0.3578, 0.001326, 0.3589, 0.001321, 0.3589, 0.0279, 0.5642, 0.02791, 0.5642, 0.001326, 0.3578, 0.02791, 0.5666, 0.0279, 0.5666, 0.001321, 0.3578, 0.001326, 0.4237, 0.6124, 0.4245, 0.5612, 0.5876, 0.5945, 0.3565, 0.03002, 0.5653, 0.03001, 0.5653, 0.001533, 0.3565, 0.001542, 0.5876, 0.5945, 0.4245, 0.5612, 0.4237, 0.6124, 0.4237, 0.6124, 0.4245, 0.5612, 0.3004, 0.6513, 0.3004, 0.6513, 0.4245, 0.5612, 0.4237, 0.6124, 0.5655, 0.001542, 0.3583, 0.001533, 0.3583, 0.03001, 0.5655, 0.03002, 0.3578, 0.02791, 0.5666, 0.0279, 0.5666, 0.001321, 0.3578, 0.001326, 0.4237, 0.6124, 0.4245, 0.5612, 0.5876, 0.5945, 0.3565, 0.03002, 0.5653, 0.03001, 0.5653, 0.001533, 0.3565, 0.001542, 0.5655, 0.001542, 0.3583, 0.001533, 0.3583, 0.03001, 0.5655, 0.03002])
me_body.use_remesh_preserve_volume = False
me_body.use_remesh_preserve_attributes = False
me_body.use_mirror_vertex_groups = False
me_body.update()

# ---- objects
ob_luparm = bpy.data.objects.new('luparm', me_ruparm_001)
ob_barrel1 = bpy.data.objects.new('barrel1', me_barrel2_001)
ob_ruparm = bpy.data.objects.new('ruparm', me_ruparm)
ob_hip = bpy.data.objects.new('hip', me_hip)
ob_barrel2 = bpy.data.objects.new('barrel2', me_barrel2)
ob_lfoot = bpy.data.objects.new('lfoot', me_rfoot_001)
ob_rfoot = bpy.data.objects.new('rfoot', me_rfoot)
ob_lloleg = bpy.data.objects.new('lloleg', me_rloleg_002)
ob_rloleg = bpy.data.objects.new('rloleg', me_rloleg)
ob_lupleg = bpy.data.objects.new('lupleg', me_rupleg_002)
ob_rupleg = bpy.data.objects.new('rupleg', me_rupleg)
ob_lgun = bpy.data.objects.new('lgun', me_rgun_001)
ob_rgun = bpy.data.objects.new('rgun', me_rgun)
ob_body = bpy.data.objects.new('body', me_body)

# ---- transforms, parenting, visibility, modifiers, constraints
ob_luparm.location = (0.0, 0.0, 0.0)
ob_luparm.rotation_euler = (1.571, 0.0, 0.0)
ob_luparm.scale = (0.05, 0.05, 0.05)
ob_luparm.lineart.crease_threshold = 0.0
ob_barrel1.location = (0.0, 0.0, 0.0)
ob_barrel1.rotation_euler = (1.571, 0.0, 0.0)
ob_barrel1.scale = (0.05, 0.05, 0.05)
ob_barrel1.lineart.crease_threshold = 0.0
ob_ruparm.location = (0.0, 0.0, 0.0)
ob_ruparm.rotation_euler = (1.571, 0.0, 0.0)
ob_ruparm.scale = (0.05, 0.05, 0.05)
ob_ruparm.lineart.crease_threshold = 0.0
ob_hip.location = (0.0, 0.0, 0.0)
ob_hip.rotation_euler = (1.571, 0.0, 0.0)
ob_hip.scale = (0.05, 0.05, 0.05)
ob_hip.lineart.crease_threshold = 0.0
ob_barrel2.location = (0.0, 0.0, 0.0)
ob_barrel2.rotation_euler = (1.571, 0.0, 0.0)
ob_barrel2.scale = (0.05, 0.05, 0.05)
ob_barrel2.lineart.crease_threshold = 0.0
ob_lfoot.location = (0.0, 0.0, 0.0)
ob_lfoot.rotation_euler = (1.571, 0.0, 0.0)
ob_lfoot.scale = (0.05, 0.05, 0.05)
ob_lfoot.lineart.crease_threshold = 0.0
ob_rfoot.location = (0.0, 0.0, 0.0)
ob_rfoot.rotation_euler = (1.571, 0.0, 0.0)
ob_rfoot.scale = (0.05, 0.05, 0.05)
ob_rfoot.lineart.crease_threshold = 0.0
ob_lloleg.location = (0.0, 0.0, 0.0)
ob_lloleg.rotation_euler = (1.571, 0.0, 0.0)
ob_lloleg.scale = (0.05, 0.05, 0.05)
ob_lloleg.lineart.crease_threshold = 0.0
ob_rloleg.location = (0.0, 0.0, 0.0)
ob_rloleg.rotation_euler = (1.571, 0.0, 0.0)
ob_rloleg.scale = (0.05, 0.05, 0.05)
ob_rloleg.lineart.crease_threshold = 0.0
ob_lupleg.location = (0.0, 0.0, 0.0)
ob_lupleg.rotation_euler = (1.571, 0.0, 0.0)
ob_lupleg.scale = (0.05, 0.05, 0.05)
ob_lupleg.lineart.crease_threshold = 0.0
ob_rupleg.location = (0.0, 0.0, 0.0)
ob_rupleg.rotation_euler = (1.571, 0.0, 0.0)
ob_rupleg.scale = (0.05, 0.05, 0.05)
ob_rupleg.lineart.crease_threshold = 0.0
ob_lgun.location = (0.0, 0.0, 0.0)
ob_lgun.rotation_euler = (1.571, 0.0, 0.0)
ob_lgun.scale = (0.05, 0.05, 0.05)
ob_lgun.lineart.crease_threshold = 0.0
ob_rgun.location = (0.0, 0.0, 0.0)
ob_rgun.rotation_euler = (1.571, 0.0, 0.0)
ob_rgun.scale = (0.05, 0.05, 0.05)
ob_rgun.lineart.crease_threshold = 0.0
ob_body.location = (0.0, 0.0, 0.0)
ob_body.rotation_euler = (1.571, 0.0, 0.0)
ob_body.scale = (0.05, 0.05, 0.05)
ob_body.lineart.crease_threshold = 0.0

# ---- collection membership
col_collection_2.objects.link(ob_luparm)
col_collection_2.objects.link(ob_barrel1)
col_collection_2.objects.link(ob_ruparm)
col_collection_2.objects.link(ob_hip)
col_collection_2.objects.link(ob_barrel2)
col_collection_3.objects.link(ob_lfoot)
col_collection_3.objects.link(ob_rfoot)
col_collection_4.objects.link(ob_lloleg)
col_collection_4.objects.link(ob_rloleg)
col_collection_5.objects.link(ob_lupleg)
col_collection_5.objects.link(ob_rupleg)
col_collection_6.objects.link(ob_lgun)
col_collection_6.objects.link(ob_rgun)
col_collection_7.objects.link(ob_body)

# ---- scene / render settings (as saved in the file)
scene.frame_start = 1; scene.frame_end = 250; scene.frame_set(0)
scene.render.engine = 'BLENDER_EEVEE_NEXT'
scene.render.image_settings.color_mode = 'RGB'
scene.render.image_settings.compression = 90
scene.render.resolution_percentage = 50
scene.render.dither_intensity = 0.0
scene.render.bake_margin = 2
scene.render.bake_bias = 0.0
scene.cycles.use_denoising = False
scene.cycles.samples = 10
scene.cycles.sampling_pattern = 'TABULATED_SOBOL'
scene.cycles.light_sampling_threshold = 0.0
scene.cycles.use_adaptive_sampling = False
scene.cycles.use_light_tree = False
scene.cycles.blur_glossy = 0.0
scene.cycles.volume_bounces = 1
scene.cycles.pixel_filter_type = 'GAUSSIAN'
scene.cycles.sample_clamp_indirect = 0.0
scene.view_settings.view_transform = 'Standard'
bpy.context.view_layer.update()

# ---- added for rendering (the .blend has no active camera and no usable light): camera, sun
cam_auto = bpy.data.cameras.new('AutoCamera')
cam_auto.lens = 50.0
cam_auto.sensor_width = 36.0
cam_auto.clip_end = 1000.0
ob_auto_camera = bpy.data.objects.new('AutoCamera', cam_auto)
scene.collection.objects.link(ob_auto_camera)
ob_auto_camera.location = (4.33127, -5.12428, 5.20232)
ob_auto_camera.rotation_euler = (1.09748, -7.21219e-08, 0.694738)
scene.camera = ob_auto_camera
light_auto_sun = bpy.data.lights.new('AutoSun', 'SUN')
light_auto_sun.energy = 3.0
light_auto_sun.angle = 0.0523599
ob_auto_sun = bpy.data.objects.new('AutoSun', light_auto_sun)
scene.collection.objects.link(ob_auto_sun)
ob_auto_sun.rotation_euler = (0.872665, 0.174533, 0.523599)
bpy.context.view_layer.update()

